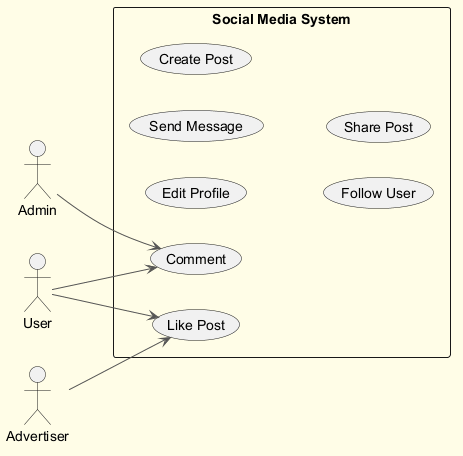

The diagram above was rendered by PlantUML. Its source (embedded in the PNG):
@startuml
skinparam backgroundColor #FFFDE7
skinparam classBackgroundColor #FFF9C4
skinparam classBorderColor #F57F17
skinparam ArrowColor #555555
left to right direction
actor "Admin" as Admin
actor "User" as User
actor "Advertiser" as Advertiser
rectangle "Social Media System" {
  usecase "Like Post" as UC_LikePost
  usecase "Comment" as UC_Comment
  usecase "Edit Profile" as UC_EditProfile
  usecase "Send Message" as UC_SendMessage
  usecase "Create Post" as UC_CreatePost
  usecase "Follow User" as UC_FollowUser
  usecase "Share Post" as UC_SharePost
}
Admin --> UC_Comment
User --> UC_Comment
User --> UC_LikePost
Advertiser --> UC_LikePost
@enduml